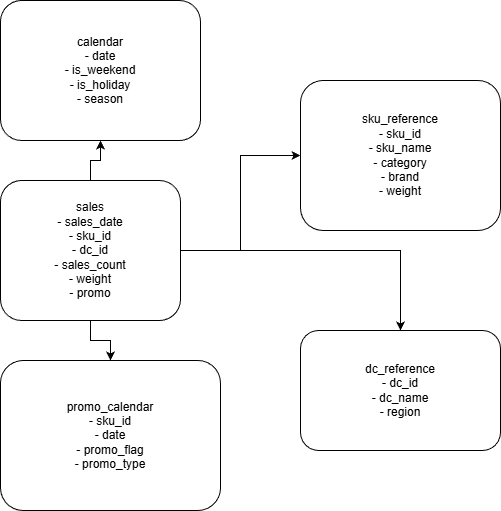

The diagram above was exported from draw.io. Its source (the exported page's mxGraphModel, read from the mxfile embedded in the PNG):
<mxGraphModel dx="748" dy="535" grid="1" gridSize="10" guides="1" tooltips="1" connect="1" arrows="1" fold="1" page="1" pageScale="1" pageWidth="850" pageHeight="1100" math="0" shadow="0">
  <root>
    <mxCell id="0" />
    <mxCell id="1" parent="0" />
    <mxCell id="sales" parent="1" style="rounded=1;whiteSpace=wrap;html=1;" value="sales&#10;- sales_date&#10;- sku_id&#10;- dc_id&#10;- sales_count&#10;- weight&#10;- promo" vertex="1">
      <mxGeometry height="140" width="180" x="100" y="200" as="geometry" />
    </mxCell>
    <mxCell id="sku_reference" parent="1" style="rounded=1;whiteSpace=wrap;html=1;" value="sku_reference&#10;- sku_id&#10;- sku_name&#10;- category&#10;- brand&#10;- weight" vertex="1">
      <mxGeometry height="150" width="200" x="400" y="100" as="geometry" />
    </mxCell>
    <mxCell id="dc_reference" parent="1" style="rounded=1;whiteSpace=wrap;html=1;" value="dc_reference&#10;- dc_id&#10;- dc_name&#10;- region" vertex="1">
      <mxGeometry height="120" width="200" x="400" y="350" as="geometry" />
    </mxCell>
    <mxCell id="calendar" parent="1" style="rounded=1;whiteSpace=wrap;html=1;" value="calendar&#10;- date&#10;- is_weekend&#10;- is_holiday&#10;- season" vertex="1">
      <mxGeometry height="140" width="200" x="100" y="20" as="geometry" />
    </mxCell>
    <mxCell id="promo_calendar" parent="1" style="rounded=1;whiteSpace=wrap;html=1;" value="promo_calendar&#10;- sku_id&#10;- date&#10;- promo_flag&#10;- promo_type" vertex="1">
      <mxGeometry height="150" width="220" x="100" y="380" as="geometry" />
    </mxCell>
    <mxCell id="edge1" edge="1" parent="1" source="sales" style="edgeStyle=orthogonalEdgeStyle;rounded=0;orthogonalLoop=1;jettySize=auto;html=1;" target="sku_reference">
      <mxGeometry relative="1" as="geometry" />
    </mxCell>
    <mxCell id="edge2" edge="1" parent="1" source="sales" style="edgeStyle=orthogonalEdgeStyle;rounded=0;orthogonalLoop=1;jettySize=auto;html=1;" target="dc_reference">
      <mxGeometry relative="1" as="geometry" />
    </mxCell>
    <mxCell id="edge3" edge="1" parent="1" source="sales" style="edgeStyle=orthogonalEdgeStyle;rounded=0;orthogonalLoop=1;jettySize=auto;html=1;" target="calendar">
      <mxGeometry relative="1" as="geometry" />
    </mxCell>
    <mxCell id="edge4" edge="1" parent="1" source="sales" style="edgeStyle=orthogonalEdgeStyle;rounded=0;orthogonalLoop=1;jettySize=auto;html=1;" target="promo_calendar">
      <mxGeometry relative="1" as="geometry" />
    </mxCell>
  </root>
</mxGraphModel>